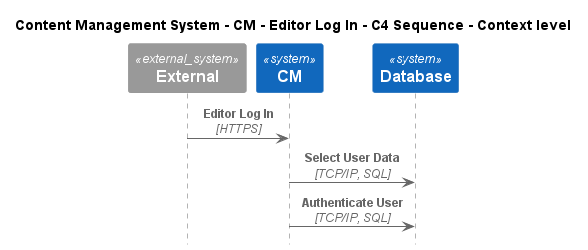

The diagram above was rendered by PlantUML. Its source (embedded in the PNG):
@startuml
!include ..\..\..\..\..\.c4s\C4_Sequence.puml

title Content Management System - CM - Editor Log In - C4 Sequence - Context level

System_Ext(C4InterFlow.SoftwareSystems.ExternalSystem, "External", "")
System(ContentManagementSystem.SoftwareSystems.CM, "CM", "Content Management System is used to manage the process of creating, organizing, editing, and publishing digital content.")
System(ContentManagementSystem.SoftwareSystems.Database, "Database", "Stores user registration information, data, access logs, etc.")

Rel(C4InterFlow.SoftwareSystems.ExternalSystem, ContentManagementSystem.SoftwareSystems.CM, "Editor Log In", "HTTPS")
Rel(ContentManagementSystem.SoftwareSystems.CM, ContentManagementSystem.SoftwareSystems.Database, "Select User Data", "TCP/IP, SQL")
Rel(ContentManagementSystem.SoftwareSystems.CM, ContentManagementSystem.SoftwareSystems.Database, "Authenticate User", "TCP/IP, SQL")


@enduml